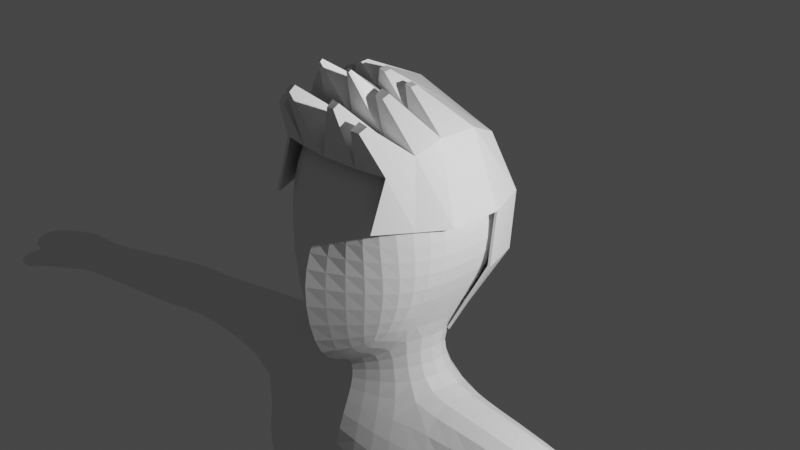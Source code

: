 # Source: F1.blend  (saved by Blender 2.83.19; exported with 4.5.12 LTS)
import bpy
from mathutils import Matrix  # noqa: F401  (used for matrix-valued properties, if any)

bpy.ops.wm.read_factory_settings(use_empty=True)
scene = bpy.context.scene
scene.name = 'Scene'

# ---- collections
col_collection = bpy.data.collections.new('Collection'); scene.collection.children.link(col_collection)

# ---- materials (node trees are filled in below, after node groups)
mat_material_001 = bpy.data.materials.new('Material.001')
mat_material_001.alpha_threshold = 0.0
mat_material_001.use_transparent_shadow = False
mat_material_001.line_color = (0.0, 0.0, 0.0, 1.0)

# ---- material node trees
mat_material_001.use_nodes = True; mat_material_001.node_tree.nodes.clear()
_N = mat_material_001.node_tree.nodes; _L = mat_material_001.node_tree.links
n0 = _N.new('ShaderNodeOutputMaterial'); n0.name = 'Material Output'; n0.location = (300, 300)
n1 = _N.new('ShaderNodeBsdfPrincipled'); n1.name = 'Principled BSDF'; n1.location = (10, 300)
n1.distribution = 'GGX'
n1.subsurface_method = 'BURLEY'
n1.inputs[2].default_value = 0.4
n1.inputs[3].default_value = 1.45
n1.inputs[27].default_value = (0.0, 0.0, 0.0, 1.0)
n1.inputs[28].default_value = 1.0
_L.new(n1.outputs[0], n0.inputs[0])
n0.is_active_output = True

# ---- world
world_world = bpy.data.worlds.new('World'); scene.world = world_world
world_world.use_nodes = True; world_world.node_tree.nodes.clear()
_N = world_world.node_tree.nodes; _L = world_world.node_tree.links
n0 = _N.new('ShaderNodeOutputWorld'); n0.name = 'World Output'; n0.location = (300, 300)
n1 = _N.new('ShaderNodeBackground'); n1.name = 'Background'; n1.location = (10, 300)
n1.inputs[0].default_value = (0.05088, 0.05088, 0.05088, 1.0)
_L.new(n1.outputs[0], n0.inputs[0])
n0.is_active_output = True
world_world.color = (0.05088, 0.05088, 0.05088)
world_world.use_sun_shadow = False
world_world.sun_shadow_jitter_overblur = 0.0

# ---- cameras
cam_camera = bpy.data.cameras.new('Camera')
cam_camera.clip_end = 100.0
cam_camera.ortho_scale = 7.314

# ---- lights
light_light = bpy.data.lights.new('Light', 'POINT')
light_light.transmission_factor = 0.0
light_light.energy = 1000.0
light_light.shadow_soft_size = 0.1
light_light.shadow_maximum_resolution = 0.006
light_light.use_absolute_resolution = True

# ---- meshes
me_cube_001 = bpy.data.meshes.new('Cube.001')
me_cube_001.from_pydata([(0.6575, 0.5846, 0.9583), (0.4633, 0.5377, -0.9697), (0.6781, -0.8086, 0.9234), (0.5207, -0.7818, -1.04), (0.8316, -0.827, -0.2627), (0.6586, -0.9898, 0.3998), (0.8316, 0.7177, -0.2627), (0.8487, 0.7585, 0.3603), (0.0, 0.6256, -1.144), (0.0, -0.9329, 0.9583), (0.0, -1.105, -1.311), (0.0, 0.6851, 1.088), (0.0, 0.966, 0.2698), (0.0, 0.9151, -0.4172), (0.0, -1.016, 0.3012), (0.0, -1.325, -0.2227), (0.7943, 0.1827, 1.152), (0.8244, -0.2722, 1.18), (0.5518, -0.4146, -1.04), (0.6039, 0.1084, -1.059), (0.0, 0.3829, -1.269), (0.0, -0.6481, -1.303), (0.0, 0.2812, 1.43), (0.0, -0.2722, 1.451), (0.0, -0.2917, -0.4172), (0.0, 0.2812, -0.4172), (0.0, -0.2917, 0.2607), (0.0, 0.2812, 0.2607), (0.9683, 0.2812, -0.2627), (0.9683, -0.2917, -0.2627), (1.033, 0.2812, 0.3541), (1.033, -0.2917, 0.3541), (0.6027, -0.4216, -1.643), (0.8814, 0.1316, -1.598), (0.0, 0.4474, -1.701), (0.0, -0.6481, -1.701), (1.09, -1.031, -2.537), (1.035, 0.6429, -2.216), (0.0, 0.6223, -2.529), (0.0, -0.9625, -2.292), (1.663, -0.488, -1.567), (1.692, 0.2851, -1.574), (1.602, -0.513, -2.56), (1.675, 0.4534, -2.728), (0.6339, -0.6166, -4.691), (0.6149, 0.695, -4.548), (0.0, 0.7377, -4.627), (0.0, -0.5956, -4.726), (1.283, -0.4028, -4.583), (1.32, 0.3384, -4.484), (1.142, -1.018, -3.2), (1.624, -0.7654, -3.199), (0.0, -0.9412, -3.194), (0.0, 0.7075, -3.169), (1.666, 0.3373, -3.174), (1.1, 0.4817, -3.174), (5.971, -0.5749, -2.448), (5.984, 0.009435, -2.44), (5.919, -0.5442, -2.853), (5.925, -0.02113, -3.01), (3.679, -0.2341, -2.705), (3.748, -0.3311, -2.189), (3.675, 0.4186, -2.786), (3.716, 0.3358, -2.127), (4.088, -0.4137, -2.787), (4.031, 0.4995, -2.838), (4.084, 0.4475, -2.125), (4.189, -0.4989, -2.188), (6.275, -0.7249, -2.46), (6.342, 0.1144, -2.473), (6.224, -0.6738, -2.901), (6.285, 0.1099, -3.01), (6.851, -0.7149, -2.548), (6.839, 0.08866, -2.571), (6.712, -0.6588, -2.933), (6.695, 0.1099, -2.976), (7.503, -0.6152, -2.773), (7.556, -0.1019, -2.779), (7.406, -0.5858, -3.101), (7.479, -0.05607, -2.999), (6.541, -0.9537, -2.615), (6.521, -0.8907, -2.819), (6.89, -0.9309, -2.633), (6.822, -0.8662, -2.826), (6.806, -1.173, -2.701), (6.771, -1.11, -2.904), (7.036, -1.112, -2.721), (6.967, -1.047, -2.914), (7.721, -0.5601, -2.892), (7.758, -0.1965, -2.897), (7.651, -0.5393, -3.125), (7.679, -0.1934, -3.147), (0.5524, -0.6791, -5.604), (0.528, 0.8479, -5.449), (0.07121, 0.8552, -5.501), (0.06926, -0.6496, -5.576), (1.335, -0.4257, -5.453), (1.377, 0.4426, -5.28), (0.03966, -0.8363, -6.991), (0.1706, 1.066, -6.918), (-0.001296, 0.9875, -6.974), (-0.001296, -0.72, -7.124), (1.531, -0.6366, -6.696), (1.561, 0.751, -6.191), (1.275, -0.4375, -11.18), (1.147, 0.3925, -11.14), (1.872, -0.4169, -11.21), (1.741, 0.4852, -11.14), (1.49, 0.478, -8.534), (0.5889, 0.7094, -8.535), (1.442, -0.4111, -8.272), (0.5472, -0.5223, -8.172), (1.716, 0.4072, -8.908), (1.573, -0.482, -8.906), (0.5844, 0.7183, -8.902), (0.7982, -0.6448, -8.903), (1.206, -0.5566, -11.64), (1.084, 0.3388, -11.58), (1.945, -0.4371, -11.69), (1.752, 0.443, -11.58), (1.471, -1.316, -11.21), (1.898, -1.252, -11.24), (1.465, -1.399, -11.49), (1.967, -1.314, -11.52), (1.318, -0.93, -11.21), (1.996, -0.8425, -11.24), (2.005, -0.9437, -11.63), (1.301, -1.063, -11.58), (1.195, -0.491, -11.43), (1.952, -0.4085, -11.48), (1.055, 0.4822, -11.37), (1.767, 0.5934, -11.38), (1.453, -1.458, -11.35), (1.979, -1.373, -11.39), (1.221, -1.054, -11.36), (2.053, -0.936, -11.4), (0.4554, -0.8424, -6.231), (1.479, -0.5142, -6.017)], [(136, 137)], [(3, 4, 15, 10), (4, 5, 14, 15), (21, 10, 15, 24), (21, 18, 3, 10), (31, 17, 2, 5), (12, 11, 0, 7), (26, 14, 9, 23), (8, 13, 6, 1), (5, 2, 9, 14), (17, 23, 9, 2), (24, 15, 14, 26), (13, 12, 7, 6), (18, 29, 4, 3), (29, 31, 5, 4), (6, 7, 30, 28), (28, 30, 31, 29), (1, 6, 28, 19), (19, 28, 29, 18), (13, 25, 27, 12), (25, 24, 26, 27), (0, 11, 22, 16), (16, 22, 23, 17), (12, 27, 22, 11), (27, 26, 23, 22), (7, 0, 16, 30), (30, 16, 17, 31), (8, 1, 19, 20), (18, 21, 35, 32), (8, 20, 25, 13), (20, 21, 24, 25), (34, 33, 37, 38), (21, 20, 34, 35), (19, 18, 32, 33), (20, 19, 33, 34), (50, 52, 47, 44), (33, 32, 40, 41), (32, 35, 39, 36), (35, 34, 38, 39), (67, 64, 58, 56), (32, 36, 42, 40), (37, 33, 41, 43), (51, 50, 44, 48), (45, 49, 97, 93), (47, 46, 94, 95), (52, 53, 46, 47), (55, 54, 49, 45), (53, 55, 45, 46), (54, 51, 48, 49), (43, 42, 51, 54), (38, 37, 55, 53), (37, 43, 54, 55), (39, 38, 53, 52), (42, 36, 50, 51), (36, 39, 52, 50), (59, 57, 69, 71), (64, 65, 59, 58), (65, 66, 57, 59), (66, 67, 56, 57), (41, 40, 61, 63), (43, 41, 63, 62), (42, 43, 62, 60), (40, 42, 60, 61), (63, 61, 67, 66), (62, 63, 66, 65), (60, 62, 65, 64), (61, 60, 64, 67), (71, 69, 73, 75), (57, 56, 68, 69), (56, 58, 70, 68), (58, 59, 71, 70), (73, 72, 76, 77), (69, 68, 72, 73), (70, 74, 83, 81), (70, 71, 75, 74), (78, 79, 91, 90), (72, 74, 78, 76), (74, 75, 79, 78), (75, 73, 77, 79), (82, 80, 84, 86), (74, 72, 82, 83), (68, 70, 81, 80), (72, 68, 80, 82), (84, 85, 87, 86), (80, 81, 85, 84), (81, 83, 87, 85), (83, 82, 86, 87), (89, 88, 90, 91), (79, 77, 89, 91), (77, 76, 88, 89), (76, 78, 90, 88), (94, 93, 99, 100), (97, 96, 102, 103), (49, 48, 96, 97), (46, 45, 93, 94), (48, 44, 92, 96), (44, 47, 95, 92), (100, 99, 98, 101), (114, 112, 107, 105), (96, 92, 98, 102), (92, 95, 101, 98), (95, 94, 100, 101), (93, 97, 103, 99), (125, 124, 120, 121), (112, 113, 106, 107), (115, 114, 105, 104), (113, 115, 104, 106), (102, 98, 111, 110), (98, 99, 109, 111), (103, 102, 110, 108), (99, 103, 108, 109), (110, 111, 115, 113), (111, 109, 114, 115), (108, 110, 113, 112), (109, 108, 112, 114), (116, 117, 119, 118), (128, 130, 117, 116), (130, 131, 119, 117), (131, 129, 118, 119), (133, 132, 122, 123), (135, 125, 121, 133), (134, 127, 122, 132), (127, 126, 123, 122), (116, 118, 126, 127), (128, 116, 127, 134), (129, 106, 125, 135), (106, 104, 124, 125), (118, 129, 135, 126), (104, 128, 134, 124), (124, 134, 132, 120), (126, 135, 133, 123), (121, 120, 132, 133), (107, 106, 129, 131), (105, 107, 131, 130), (104, 105, 130, 128)])
_uv = me_cube_001.uv_layers.new(name='UVMap')
_uv.uv.foreach_set('vector', [0.375, 0.75, 0.4583, 0.75, 0.4583, 0.875, 0.375, 0.875, 0.4583, 0.75, 0.526, 0.75, 0.526, 0.875, 0.4583, 0.875, 0.3333, 0.75, 0.375, 0.875, 0.5, 0.8333, 0.4583, 0.7083, 0.25, 0.6667, 0.375, 0.6667, 0.375, 0.75, 0.25, 0.75, 0.526, 0.6667, 0.625, 0.6667, 0.625, 0.75, 0.526, 0.75, 0.526, 0.375, 0.625, 0.375, 0.625, 0.5, 0.526, 0.5, 0.5599, 0.6745, 0.6016, 0.7995, 0.75, 0.75, 0.7083, 0.625, 0.375, 0.375, 0.4583, 0.375, 0.4583, 0.5, 0.375, 0.5, 0.526, 0.75, 0.625, 0.75, 0.625, 0.875, 0.526, 0.875, 0.625, 0.6667, 0.75, 0.6667, 0.75, 0.75, 0.625, 0.75, 0.4583, 0.7083, 0.5, 0.8333, 0.6016, 0.7995, 0.5599, 0.6745, 0.4583, 0.375, 0.526, 0.375, 0.526, 0.5, 0.4583, 0.5, 0.375, 0.6667, 0.4583, 0.6667, 0.4583, 0.75, 0.375, 0.75, 0.4583, 0.6667, 0.526, 0.6667, 0.526, 0.75, 0.4583, 0.75, 0.4583, 0.5, 0.526, 0.5, 0.526, 0.5833, 0.4583, 0.5833, 0.4583, 0.5833, 0.526, 0.5833, 0.526, 0.6667, 0.4583, 0.6667, 0.375, 0.5, 0.4583, 0.5, 0.4583, 0.5833, 0.375, 0.5833, 0.375, 0.5833, 0.4583, 0.5833, 0.4583, 0.6667, 0.375, 0.6667, 0.375, 0.4583, 0.4167, 0.5833, 0.5182, 0.5495, 0.4766, 0.4245, 0.4167, 0.5833, 0.4583, 0.7083, 0.5599, 0.6745, 0.5182, 0.5495, 0.625, 0.5, 0.75, 0.5, 0.75, 0.5833, 0.625, 0.5833, 0.625, 0.5833, 0.75, 0.5833, 0.75, 0.6667, 0.625, 0.6667, 0.4766, 0.4245, 0.5182, 0.5495, 0.6667, 0.5, 0.625, 0.375, 0.5182, 0.5495, 0.5599, 0.6745, 0.7083, 0.625, 0.6667, 0.5, 0.526, 0.5, 0.625, 0.5, 0.625, 0.5833, 0.526, 0.5833, 0.526, 0.5833, 0.625, 0.5833, 0.625, 0.6667, 0.526, 0.6667, 0.25, 0.5, 0.375, 0.5, 0.375, 0.5833, 0.25, 0.5833, 0.375, 0.6667, 0.25, 0.6667, 0.25, 0.6667, 0.375, 0.6667, 0.25, 0.5, 0.2917, 0.625, 0.4167, 0.5833, 0.375, 0.4583, 0.2917, 0.625, 0.3333, 0.75, 0.4583, 0.7083, 0.4167, 0.5833, 0.25, 0.5833, 0.375, 0.5833, 0.375, 0.5833, 0.25, 0.5833, 0.3333, 0.75, 0.2917, 0.625, 0.2917, 0.625, 0.3333, 0.75, 0.375, 0.5833, 0.375, 0.6667, 0.375, 0.6667, 0.375, 0.5833, 0.25, 0.5833, 0.375, 0.5833, 0.375, 0.5833, 0.25, 0.5833, 0.375, 0.6667, 0.25, 0.6667, 0.2511, 0.6667, 0.3244, 0.6667, 0.375, 0.5833, 0.375, 0.6667, 0.375, 0.6667, 0.375, 0.5833, 0.375, 0.6667, 0.25, 0.6667, 0.25, 0.6667, 0.375, 0.6667, 0.3333, 0.75, 0.2917, 0.625, 0.2917, 0.625, 0.3333, 0.75, 0.375, 0.6667, 0.375, 0.6667, 0.375, 0.6667, 0.375, 0.6667, 0.375, 0.6667, 0.375, 0.6667, 0.375, 0.6667, 0.375, 0.6667, 0.375, 0.5833, 0.375, 0.5833, 0.375, 0.5833, 0.375, 0.5833, 0.375, 0.6667, 0.375, 0.6667, 0.3244, 0.6667, 0.375, 0.6667, 0.3244, 0.5833, 0.375, 0.5833, 0.375, 0.5833, 0.3094, 0.5833, 0.3364, 0.7592, 0.2924, 0.6271, 0.292, 0.6261, 0.3349, 0.7548, 0.3333, 0.75, 0.2917, 0.625, 0.2924, 0.6271, 0.3364, 0.7592, 0.375, 0.5833, 0.375, 0.5833, 0.375, 0.5833, 0.3244, 0.5833, 0.25, 0.5833, 0.375, 0.5833, 0.3244, 0.5833, 0.2501, 0.5833, 0.375, 0.5833, 0.375, 0.6667, 0.375, 0.6667, 0.375, 0.5833, 0.375, 0.5833, 0.375, 0.6667, 0.375, 0.6667, 0.375, 0.5833, 0.25, 0.5833, 0.375, 0.5833, 0.375, 0.5833, 0.25, 0.5833, 0.375, 0.5833, 0.375, 0.5833, 0.375, 0.5833, 0.375, 0.5833, 0.3333, 0.75, 0.2917, 0.625, 0.2917, 0.625, 0.3333, 0.75, 0.375, 0.6667, 0.375, 0.6667, 0.375, 0.6667, 0.375, 0.6667, 0.375, 0.6667, 0.25, 0.6667, 0.25, 0.6667, 0.375, 0.6667, 0.375, 0.5833, 0.375, 0.5833, 0.375, 0.5833, 0.375, 0.5833, 0.375, 0.6667, 0.375, 0.5833, 0.375, 0.5833, 0.375, 0.6667, 0.375, 0.5833, 0.375, 0.5833, 0.375, 0.5833, 0.375, 0.5833, 0.375, 0.5833, 0.375, 0.6667, 0.375, 0.6667, 0.375, 0.5833, 0.375, 0.5833, 0.375, 0.6667, 0.375, 0.6667, 0.375, 0.5833, 0.375, 0.5833, 0.375, 0.5833, 0.375, 0.5833, 0.375, 0.5833, 0.375, 0.6667, 0.375, 0.5833, 0.375, 0.5833, 0.375, 0.6667, 0.375, 0.6667, 0.375, 0.6667, 0.375, 0.6667, 0.375, 0.6667, 0.375, 0.5833, 0.375, 0.6667, 0.375, 0.6667, 0.375, 0.5833, 0.375, 0.5833, 0.375, 0.5833, 0.375, 0.5833, 0.375, 0.5833, 0.375, 0.6667, 0.375, 0.5833, 0.375, 0.5833, 0.375, 0.6667, 0.375, 0.6667, 0.375, 0.6667, 0.375, 0.6667, 0.375, 0.6667, 0.375, 0.5833, 0.375, 0.5833, 0.375, 0.5833, 0.375, 0.5833, 0.375, 0.5833, 0.375, 0.6667, 0.375, 0.6667, 0.375, 0.5833, 0.375, 0.6667, 0.375, 0.6667, 0.375, 0.6667, 0.375, 0.6667, 0.375, 0.6667, 0.375, 0.5833, 0.375, 0.5833, 0.375, 0.6667, 0.375, 0.5833, 0.375, 0.6667, 0.375, 0.6667, 0.375, 0.5833, 0.375, 0.5833, 0.375, 0.6667, 0.375, 0.6667, 0.375, 0.5833, 0.375, 0.6667, 0.375, 0.6667, 0.375, 0.6667, 0.375, 0.6667, 0.375, 0.6667, 0.375, 0.5833, 0.375, 0.5833, 0.375, 0.6667, 0.375, 0.6667, 0.375, 0.5833, 0.375, 0.5833, 0.375, 0.6667, 0.375, 0.6667, 0.375, 0.6667, 0.375, 0.6667, 0.375, 0.6667, 0.375, 0.6667, 0.375, 0.5833, 0.375, 0.5833, 0.375, 0.6667, 0.375, 0.5833, 0.375, 0.5833, 0.375, 0.5833, 0.375, 0.5833, 0.375, 0.6667, 0.375, 0.6667, 0.375, 0.6667, 0.375, 0.6667, 0.375, 0.6667, 0.375, 0.6667, 0.375, 0.6667, 0.375, 0.6667, 0.375, 0.6667, 0.375, 0.6667, 0.375, 0.6667, 0.375, 0.6667, 0.375, 0.6667, 0.375, 0.6667, 0.375, 0.6667, 0.375, 0.6667, 0.375, 0.6667, 0.375, 0.6667, 0.375, 0.6667, 0.375, 0.6667, 0.375, 0.6667, 0.375, 0.6667, 0.375, 0.6667, 0.375, 0.6667, 0.375, 0.6667, 0.375, 0.6667, 0.375, 0.6667, 0.375, 0.6667, 0.375, 0.6667, 0.375, 0.6667, 0.375, 0.6667, 0.375, 0.6667, 0.375, 0.5833, 0.375, 0.6667, 0.375, 0.6667, 0.375, 0.5833, 0.375, 0.5833, 0.375, 0.5833, 0.375, 0.5833, 0.375, 0.5833, 0.375, 0.5833, 0.375, 0.6667, 0.375, 0.6667, 0.375, 0.5833, 0.375, 0.6667, 0.375, 0.6667, 0.375, 0.6667, 0.375, 0.6667, 0.25, 0.5833, 0.3094, 0.5833, 0.2624, 0.5833, 0.25, 0.5833, 0.375, 0.5833, 0.375, 0.6667, 0.375, 0.6667, 0.375, 0.5833, 0.375, 0.5833, 0.375, 0.6667, 0.375, 0.6667, 0.375, 0.5833, 0.2501, 0.5833, 0.3244, 0.5833, 0.3094, 0.5833, 0.25, 0.5833, 0.375, 0.6667, 0.3244, 0.6667, 0.3094, 0.6667, 0.375, 0.6667, 0.3244, 0.6667, 0.2511, 0.6667, 0.2506, 0.6667, 0.3094, 0.6667, 0.25, 0.5833, 0.2624, 0.5833, 0.2624, 0.6667, 0.25, 0.6667, 0.2624, 0.5833, 0.375, 0.5833, 0.375, 0.5833, 0.2624, 0.5833, 0.375, 0.6667, 0.3094, 0.6667, 0.2624, 0.6667, 0.375, 0.6667, 0.3094, 0.6667, 0.2506, 0.6667, 0.25, 0.6667, 0.2624, 0.6667, 0.3349, 0.7548, 0.292, 0.6261, 0.2917, 0.625, 0.3333, 0.75, 0.3094, 0.5833, 0.375, 0.5833, 0.375, 0.5833, 0.2624, 0.5833, 0.375, 0.6667, 0.2624, 0.6667, 0.2624, 0.6667, 0.375, 0.6667, 0.375, 0.5833, 0.375, 0.6667, 0.375, 0.6667, 0.375, 0.5833, 0.2624, 0.6667, 0.2624, 0.5833, 0.2624, 0.5833, 0.2624, 0.6667, 0.375, 0.6667, 0.2624, 0.6667, 0.2624, 0.6667, 0.375, 0.6667, 0.375, 0.6667, 0.2624, 0.6667, 0.2624, 0.6667, 0.375, 0.6667, 0.2624, 0.6667, 0.2624, 0.5833, 0.2624, 0.5833, 0.2624, 0.6667, 0.375, 0.5833, 0.375, 0.6667, 0.375, 0.6667, 0.375, 0.5833, 0.2624, 0.5833, 0.375, 0.5833, 0.375, 0.5833, 0.2624, 0.5833, 0.375, 0.6667, 0.2624, 0.6667, 0.2624, 0.6667, 0.375, 0.6667, 0.2624, 0.6667, 0.2624, 0.5833, 0.2624, 0.5833, 0.2624, 0.6667, 0.375, 0.5833, 0.375, 0.6667, 0.375, 0.6667, 0.375, 0.5833, 0.2624, 0.5833, 0.375, 0.5833, 0.375, 0.5833, 0.2624, 0.5833, 0.2624, 0.6667, 0.2624, 0.5833, 0.375, 0.5833, 0.375, 0.6667, 0.2624, 0.6667, 0.2624, 0.5833, 0.2624, 0.5833, 0.2624, 0.6667, 0.2624, 0.5833, 0.375, 0.5833, 0.375, 0.5833, 0.2624, 0.5833, 0.375, 0.5833, 0.375, 0.6667, 0.375, 0.6667, 0.375, 0.5833, 0.375, 0.6667, 0.2624, 0.6667, 0.2624, 0.6667, 0.375, 0.6667, 0.375, 0.6667, 0.375, 0.6667, 0.375, 0.6667, 0.375, 0.6667, 0.2624, 0.6667, 0.2624, 0.6667, 0.2624, 0.6667, 0.2624, 0.6667, 0.2624, 0.6667, 0.375, 0.6667, 0.375, 0.6667, 0.2624, 0.6667, 0.2624, 0.6667, 0.375, 0.6667, 0.375, 0.6667, 0.2624, 0.6667, 0.2624, 0.6667, 0.2624, 0.6667, 0.2624, 0.6667, 0.2624, 0.6667, 0.375, 0.6667, 0.375, 0.6667, 0.375, 0.6667, 0.375, 0.6667, 0.375, 0.6667, 0.2624, 0.6667, 0.2624, 0.6667, 0.375, 0.6667, 0.375, 0.6667, 0.375, 0.6667, 0.375, 0.6667, 0.375, 0.6667, 0.2624, 0.6667, 0.2624, 0.6667, 0.2624, 0.6667, 0.2624, 0.6667, 0.2624, 0.6667, 0.2624, 0.6667, 0.2624, 0.6667, 0.2624, 0.6667, 0.375, 0.6667, 0.375, 0.6667, 0.375, 0.6667, 0.375, 0.6667, 0.375, 0.6667, 0.2624, 0.6667, 0.2624, 0.6667, 0.375, 0.6667, 0.375, 0.5833, 0.375, 0.6667, 0.375, 0.6667, 0.375, 0.5833, 0.2624, 0.5833, 0.375, 0.5833, 0.375, 0.5833, 0.2624, 0.5833, 0.2624, 0.6667, 0.2624, 0.5833, 0.2624, 0.5833, 0.2624, 0.6667])
me_cube_001.materials.append(mat_material_001)
me_cube_001.use_remesh_preserve_volume = False
me_cube_001.use_remesh_preserve_attributes = False
me_cube_001.use_mirror_x = True
me_cube_001.update()
me_cube_002 = bpy.data.meshes.new('Cube.002')
me_cube_002.from_pydata([(0.6575, 0.6132, 0.7657), (0.4633, 0.564, -0.7748), (0.6781, -0.8482, 0.7378), (0.6586, -1.038, 0.3195), (0.8316, 0.7529, -0.2099), (0.8487, 0.7956, 0.2879), (0.0, 0.6562, -0.9144), (0.0, -0.9785, 0.7657), (0.0, 0.7186, 0.8695), (0.0, 1.013, 0.2156), (0.0, 0.9599, -0.3333), (0.7943, 0.1916, 0.9204), (0.8244, -0.2855, 0.9427), (0.6039, 0.1137, -0.846), (0.0, 0.2949, 1.142), (0.0, -0.2868, 1.147), (0.9683, 0.2949, -0.2099), (1.033, 0.2949, 0.2829), (1.033, -0.306, 0.2829), (0.7565, -0.5466, 0.8476), (0.0, -0.6084, 0.9646), (0.8591, -0.6458, 0.2999), (0.3472, 0.6629, 0.8147), (0.2447, 0.6075, -0.8407), (0.3581, -0.9097, 0.751), (0.4391, 0.8506, -0.2682), (0.4481, 0.8984, 0.2538), (0.4194, 0.2404, 1.025), (0.4202, -0.2868, 1.033), (0.3843, -0.5764, 0.8965), (0.1908, -0.8239, 1.426), (0.1908, -0.829, 1.423), (0.1977, -0.8239, 1.424), (0.1971, -0.8285, 1.422), (0.395, -0.6001, 1.275), (0.4674, -0.6001, 1.256), (0.4548, -0.6487, 1.238), (0.3884, -0.654, 1.25), (0.3175, -1.136, 1.232), (0.273, -1.145, 1.234), (0.273, -1.099, 1.26), (0.3226, -1.095, 1.251), (0.5709, -0.9765, 1.106), (0.5538, -1.042, 1.082), (0.493, -0.9828, 1.12), (0.484, -1.056, 1.085), (0.4265, -0.2054, 1.24), (0.4304, -0.2673, 1.243), (0.3779, -0.199, 1.254), (0.3799, -0.2673, 1.256), (0.1351, -0.3008, 1.344), (0.1351, -0.3641, 1.346), (0.1809, -0.3067, 1.331), (0.1826, -0.3641, 1.333)], [], [(21, 19, 2, 3), (26, 22, 0, 5), (23, 25, 4, 1), (20, 7, 39, 40), (25, 26, 5, 4), (4, 5, 17, 16), (1, 4, 16, 13), (22, 8, 14, 27), (15, 28, 53, 51), (5, 0, 11, 17), (17, 11, 12, 18), (28, 15, 30, 32), (18, 12, 19, 21), (19, 12, 35, 36), (11, 27, 48, 46), (0, 22, 27, 11), (10, 9, 26, 25), (2, 19, 42, 43), (6, 10, 25, 23), (9, 8, 22, 26), (32, 30, 31, 33), (15, 20, 31, 30), (20, 29, 33, 31), (29, 28, 32, 33), (35, 34, 37, 36), (29, 19, 36, 37), (12, 28, 34, 35), (28, 29, 37, 34), (41, 40, 39, 38), (7, 24, 38, 39), (29, 20, 40, 41), (24, 29, 41, 38), (42, 44, 45, 43), (24, 2, 43, 45), (19, 29, 44, 42), (29, 24, 45, 44), (46, 48, 49, 47), (27, 28, 49, 48), (12, 11, 46, 47), (28, 12, 47, 49), (52, 50, 51, 53), (28, 27, 52, 53), (14, 15, 51, 50), (27, 14, 50, 52)])
_uv = me_cube_002.uv_layers.new(name='UVMap')
_uv.uv.foreach_set('vector', [0.526, 0.7053, 0.625, 0.7053, 0.625, 0.75, 0.526, 0.75, 0.526, 0.441, 0.625, 0.441, 0.625, 0.5, 0.526, 0.5, 0.375, 0.441, 0.4583, 0.441, 0.4583, 0.5, 0.375, 0.5, 0.0, 0.0, 0.0, 0.0, 0.0, 0.0, 0.0, 0.0, 0.4583, 0.441, 0.526, 0.441, 0.526, 0.5, 0.4583, 0.5, 0.4583, 0.5, 0.526, 0.5, 0.526, 0.5833, 0.4583, 0.5833, 0.375, 0.5, 0.4583, 0.5, 0.4583, 0.5833, 0.375, 0.5833, 0.684, 0.5, 0.75, 0.5, 0.75, 0.5833, 0.684, 0.5833, 0.75, 0.6667, 0.684, 0.6667, 0.684, 0.6667, 0.75, 0.6667, 0.526, 0.5, 0.625, 0.5, 0.625, 0.5833, 0.526, 0.5833, 0.526, 0.5833, 0.625, 0.5833, 0.625, 0.6667, 0.526, 0.6667, 0.684, 0.6667, 0.75, 0.6667, 0.75, 0.6667, 0.684, 0.6667, 0.526, 0.6667, 0.625, 0.6667, 0.625, 0.7053, 0.526, 0.7053, 0.625, 0.7053, 0.625, 0.6667, 0.625, 0.6667, 0.625, 0.7053, 0.625, 0.5833, 0.684, 0.5833, 0.684, 0.5833, 0.625, 0.5833, 0.625, 0.5, 0.684, 0.5, 0.684, 0.5833, 0.625, 0.5833, 0.4583, 0.375, 0.526, 0.375, 0.526, 0.441, 0.4583, 0.441, 0.625, 0.75, 0.625, 0.7053, 0.625, 0.7053, 0.625, 0.75, 0.375, 0.375, 0.4583, 0.375, 0.4583, 0.441, 0.375, 0.441, 0.526, 0.375, 0.625, 0.375, 0.625, 0.441, 0.526, 0.441, 0.684, 0.6667, 0.75, 0.6667, 0.75, 0.7053, 0.684, 0.7053, 0.0, 0.0, 0.0, 0.0, 0.0, 0.0, 0.0, 0.0, 0.75, 0.7053, 0.684, 0.7053, 0.684, 0.7053, 0.75, 0.7053, 0.684, 0.7053, 0.684, 0.6667, 0.684, 0.6667, 0.684, 0.7053, 0.625, 0.6667, 0.684, 0.6667, 0.684, 0.7053, 0.625, 0.7053, 0.684, 0.7053, 0.625, 0.7053, 0.625, 0.7053, 0.684, 0.7053, 0.625, 0.6667, 0.684, 0.6667, 0.684, 0.6667, 0.625, 0.6667, 0.684, 0.6667, 0.684, 0.7053, 0.684, 0.7053, 0.684, 0.6667, 0.684, 0.7053, 0.75, 0.7053, 0.75, 0.75, 0.684, 0.75, 0.0, 0.0, 0.0, 0.0, 0.0, 0.0, 0.0, 0.0, 0.684, 0.7053, 0.75, 0.7053, 0.75, 0.7053, 0.684, 0.7053, 0.684, 0.75, 0.684, 0.7053, 0.684, 0.7053, 0.684, 0.75, 0.625, 0.7053, 0.684, 0.7053, 0.684, 0.75, 0.625, 0.75, 0.0, 0.0, 0.0, 0.0, 0.0, 0.0, 0.0, 0.0, 0.625, 0.7053, 0.684, 0.7053, 0.684, 0.7053, 0.625, 0.7053, 0.684, 0.7053, 0.684, 0.75, 0.684, 0.75, 0.684, 0.7053, 0.625, 0.5833, 0.684, 0.5833, 0.684, 0.6667, 0.625, 0.6667, 0.684, 0.5833, 0.684, 0.6667, 0.684, 0.6667, 0.684, 0.5833, 0.625, 0.6667, 0.625, 0.5833, 0.625, 0.5833, 0.625, 0.6667, 0.684, 0.6667, 0.625, 0.6667, 0.625, 0.6667, 0.684, 0.6667, 0.684, 0.5833, 0.75, 0.5833, 0.75, 0.6667, 0.684, 0.6667, 0.684, 0.6667, 0.684, 0.5833, 0.684, 0.5833, 0.684, 0.6667, 0.0, 0.0, 0.0, 0.0, 0.0, 0.0, 0.0, 0.0, 0.684, 0.5833, 0.75, 0.5833, 0.75, 0.5833, 0.684, 0.5833])
me_cube_002.materials.append(mat_material_001)
me_cube_002.use_remesh_preserve_volume = False
me_cube_002.use_remesh_preserve_attributes = False
me_cube_002.use_mirror_x = True
me_cube_002.update()
arm_armature = bpy.data.armatures.new('Armature')  # bones are not reproduced

# ---- objects
ob_light = bpy.data.objects.new('Light', light_light)
ob_camera = bpy.data.objects.new('Camera', cam_camera)
ob_cube_001 = bpy.data.objects.new('Cube.001', me_cube_001)
ob_cube_002 = bpy.data.objects.new('Cube.002', me_cube_002)
ob_armature = bpy.data.objects.new('Armature', arm_armature)

# ---- transforms, parenting, visibility, modifiers, constraints
ob_light.parent = ob_armature
ob_light.matrix_parent_inverse = Matrix(((1.0, -0.0, 0.0, -0.04004), (-0.0, 1.0, -0.0, -0.09063), (0.0, -0.0, 1.0, 6.247), (-0.0, 0.0, -0.0, 1.0)))
ob_light.location = (4.689, 0.4518, 2.098)
ob_light.rotation_euler = (0.6503, 0.05522, 1.866)
ob_light.lock_rotations_4d = False
ob_light.empty_display_type = 'ARROWS'
ob_light.color = (0.0, 0.0, 0.0, 0.0)
ob_light.lineart.crease_threshold = 0.0
ob_camera.location = (7.359, -6.926, 4.958)
ob_camera.rotation_euler = (1.109, 0.0, 0.8149)
ob_camera.lock_rotations_4d = False
ob_camera.empty_display_type = 'ARROWS'
ob_camera.color = (0.0, 0.0, 0.0, 0.0)
ob_camera.display_type = 'WIRE'
ob_camera.lineart.crease_threshold = 0.0
ob_cube_001.parent = ob_armature
ob_cube_001.matrix_parent_inverse = Matrix(((1.0, -0.0, 0.0, -0.04004), (-0.0, 1.0, -0.0, -0.09063), (0.0, -0.0, 1.0, 6.247), (-0.0, 0.0, -0.0, 1.0)))
ob_cube_001.location = (0.0, 0.0, 0.0)
ob_cube_001.lock_rotations_4d = False
ob_cube_001.empty_display_type = 'ARROWS'
ob_cube_001.lineart.crease_threshold = 0.0
ob_cube_001.use_mesh_mirror_x = True
_vg = ob_cube_001.vertex_groups.new(name='Bone')
for _i, _w in zip([92, 93, 94, 95, 97, 98, 99, 100, 101, 102, 103, 109, 111, 136], [0.05589, 0.06004, 0.08755, 0.05136, 0.002842, 0.5236, 0.7539, 0.7592, 0.6285, 0.04067, 0.09195, 0.0513, 0.05063, 1.0]): _vg.add([_i], _w, 'REPLACE')
_vg = ob_cube_001.vertex_groups.new(name='Bone.001')
for _i, _w in zip([44, 45, 46, 47, 48, 49, 92, 93, 94, 95, 96, 97, 98, 99, 100, 101, 102, 103], [0.1222, 0.1138, 0.1019, 0.0853, 0.1379, 0.1386, 0.7121, 0.6969, 0.715, 0.7925, 0.5991, 0.5558, 0.1505, 0.078, 0.09446, 0.1253, 0.07864, 0.1551]): _vg.add([_i], _w, 'REPLACE')
_vg = ob_cube_001.vertex_groups.new(name='Bone.002')
for _i, _w in zip([1, 3, 8, 10, 18, 19, 20, 21, 32, 33, 34, 35, 36, 37, 38, 39, 40, 42, 43, 44, 45, 46, 47, 48, 49, 50, 51, 52, 53, 54, 55, 92, 93, 94, 95, 96, 97, 103], [0.01444, 0.05134, 0.05571, 0.05887, 0.09297, 0.04986, 0.1261, 0.09398, 0.6103, 0.1481, 0.7818, 0.2568, 0.3873, 0.1667, 0.9068, 0.7279, 0.02598, 0.126, 0.161, 0.8235, 0.8353, 0.873, 0.8977, 0.7581, 0.7487, 0.7016, 0.6177, 0.9051, 0.9558, 0.5337, 0.7064, 0.143, 0.1575, 0.1575, 0.123, 0.1917, 0.2302, 0.05239]): _vg.add([_i], _w, 'REPLACE')
_vg = ob_cube_001.vertex_groups.new(name='Bone.003')
for _i, _w in zip([1, 3, 8, 10, 13, 18, 19, 20, 21, 24, 25, 32, 33, 34, 35, 36, 39], [0.112, 0.05274, 0.2756, 0.1206, 0.05242, 0.02131, 0.07227, 0.6399, 0.2164, 0.01238, 0.0443, 0.07784, 0.007032, 0.1272, 0.5417, 0.009685, 0.1448]): _vg.add([_i], _w, 'REPLACE')
_vg = ob_cube_001.vertex_groups.new(name='Bone.004')
for _i, _w in zip([0, 1, 2, 3, 4, 5, 6, 7, 8, 9, 10, 11, 12, 13, 14, 15, 16, 17, 18, 19, 20, 21, 22, 23, 24, 25, 26, 27, 28, 29, 30, 31, 32, 33, 34, 35, 39], [0.9955, 0.8284, 0.9943, 0.8771, 0.9635, 0.9872, 0.9725, 0.9896, 0.6591, 0.9951, 0.8073, 0.9953, 0.9831, 0.9327, 0.9847, 0.9575, 0.997, 0.9969, 0.8295, 0.7872, 0.2195, 0.6718, 0.9993, 0.999, 0.9566, 0.9411, 0.9934, 0.9925, 0.963, 0.9627, 0.9883, 0.9876, 0.128, 0.1142, 0.03843, 0.1628, 0.0473]): _vg.add([_i], _w, 'REPLACE')
_vg = ob_cube_001.vertex_groups.new(name='Bone.005')
for _i, _w in zip([1, 18, 19, 32, 33, 34, 35, 36, 37, 38, 39, 40, 41, 42, 43, 44, 48, 49, 50, 51, 52, 53, 54, 55, 60, 61, 62, 63, 64, 65, 66, 67], [0.004587, 0.03333, 0.09051, 0.1829, 0.7084, 0.04264, 0.02576, 0.5506, 0.8059, 0.05798, 0.07497, 0.9486, 0.9743, 0.8566, 0.8189, 2.331e-05, 0.05761, 0.06519, 0.2488, 0.3376, 0.04692, 0.00388, 0.4294, 0.257, 0.9245, 0.9407, 0.8715, 0.9347, 0.1231, 0.1869, 0.1452, 0.1101]): _vg.add([_i], _w, 'REPLACE')
_vg = ob_cube_001.vertex_groups.new(name='Bone.006')
for _i, _w in zip([56, 57, 58, 60, 61, 62, 63, 64, 65, 66, 67, 82, 83, 84, 85, 86, 87], [0.03515, 0.07851, 0.01093, 0.06976, 0.05604, 0.1194, 0.06269, 0.8428, 0.7847, 0.8374, 0.8521, 0.01415, 0.02158, 0.02393, 0.0225, 0.05243, 0.03525]): _vg.add([_i], _w, 'REPLACE')
_vg = ob_cube_001.vertex_groups.new(name='Bone.007')
for _i, _w in zip([56, 57, 58, 59, 64, 65, 67, 68, 69, 70, 71, 72, 73, 74, 75, 76, 77, 78, 79, 80, 81, 82, 83, 84, 85, 86, 87, 88, 89, 90, 91], [0.9519, 0.9082, 0.9653, 0.9838, 0.01753, 0.004758, 0.02529, 0.9783, 0.9825, 0.9834, 0.9977, 0.988, 0.9969, 0.9849, 0.999, 0.9983, 0.9994, 0.9984, 0.9996, 0.9777, 0.975, 0.9673, 0.9636, 0.9623, 0.963, 0.9469, 0.9568, 0.9993, 0.9996, 0.9994, 0.9997]): _vg.add([_i], _w, 'REPLACE')
_vg = ob_cube_001.vertex_groups.new(name='Bone.011')
_vg = ob_cube_001.vertex_groups.new(name='Bone.012')
_vg = ob_cube_001.vertex_groups.new(name='Bone.013')
_vg = ob_cube_001.vertex_groups.new(name='Bone.008')
for _i, _w in zip([48, 49, 92, 93, 94, 95, 96, 97, 98, 99, 100, 101, 102, 103, 108, 109, 110, 111, 112, 113, 114, 115, 137], [0.03168, 0.02701, 0.08173, 0.07905, 0.02139, 0.01033, 0.1906, 0.1691, 0.2837, 0.1303, 0.11, 0.2128, 0.8422, 0.6891, 0.8335, 0.7349, 0.9045, 0.8404, 0.1453, 0.0929, 0.2139, 0.1057, 1.0]): _vg.add([_i], _w, 'REPLACE')
_vg = ob_cube_001.vertex_groups.new(name='Bone.009')
for _i, _w in zip([105, 106, 107, 108, 109, 110, 111, 112, 113, 114, 115, 116, 117, 118, 119, 128, 129, 130, 131], [0.1011, 0.008447, 0.4586, 0.1467, 0.1987, 0.08167, 0.08883, 0.8297, 0.8751, 0.7382, 0.8619, 0.00304, 0.3977, 0.02729, 0.4364, 0.002976, 0.02906, 0.3403, 0.4714]): _vg.add([_i], _w, 'REPLACE')
_vg = ob_cube_001.vertex_groups.new(name='Bone.010')
for _i, _w in zip([104, 105, 106, 107, 113, 114, 115, 116, 117, 118, 119, 120, 121, 122, 123, 124, 125, 126, 127, 128, 129, 130, 131, 132, 133, 134, 135], [0.9896, 0.894, 0.97, 0.5398, 0.01031, 0.01374, 0.001599, 0.9734, 0.6016, 0.9612, 0.5632, 0.9996, 0.9984, 0.9992, 0.9977, 0.9976, 0.9924, 0.9921, 0.996, 0.9733, 0.9602, 0.6578, 0.5279, 0.9993, 0.9986, 0.9972, 0.994]): _vg.add([_i], _w, 'REPLACE')
_vg = ob_cube_001.vertex_groups.new(name='Bone.014')
_vg = ob_cube_001.vertex_groups.new(name='Bone.015')
_vg = ob_cube_001.vertex_groups.new(name='Bone.016')
_m = ob_cube_001.modifiers.new('Mirror', 'MIRROR')
_m = ob_cube_001.modifiers.new('Armature', 'ARMATURE')
_m.object = ob_armature
_m = ob_cube_001.modifiers.new('Subdivision', 'SUBSURF')
_m.uv_smooth = 'PRESERVE_CORNERS'
_m.levels = 0
ob_cube_002.location = (0.0, 0.0, 0.0)
ob_cube_002.scale = (1.0, 0.9533, 1.252)
ob_cube_002.lock_rotations_4d = False
ob_cube_002.empty_display_type = 'ARROWS'
ob_cube_002.lineart.crease_threshold = 0.0
ob_cube_002.use_mesh_mirror_x = True
_m = ob_cube_002.modifiers.new('Mirror', 'MIRROR')
_m = ob_cube_002.modifiers.new('Solidify', 'SOLIDIFY')
_m.thickness = -0.0275
ob_armature.location = (0.04004, 0.09063, -6.247)
ob_armature.show_in_front = True
ob_armature.lineart.crease_threshold = 0.0

# ---- collection membership
col_collection.objects.link(ob_light)
col_collection.objects.link(ob_camera)
col_collection.objects.link(ob_cube_001)
col_collection.objects.link(ob_cube_002)
col_collection.objects.link(ob_armature)

# ---- scene / render settings (as saved in the file)
scene.camera = ob_camera
scene.frame_start = 1; scene.frame_end = 250; scene.frame_set(154)
scene.render.engine = 'BLENDER_EEVEE_NEXT'
scene.cycles.use_denoising = False
scene.cycles.samples = 128
scene.cycles.sampling_pattern = 'TABULATED_SOBOL'
scene.cycles.use_adaptive_sampling = False
scene.cycles.use_light_tree = False
scene.view_settings.view_transform = 'Filmic'
bpy.context.view_layer.update()
